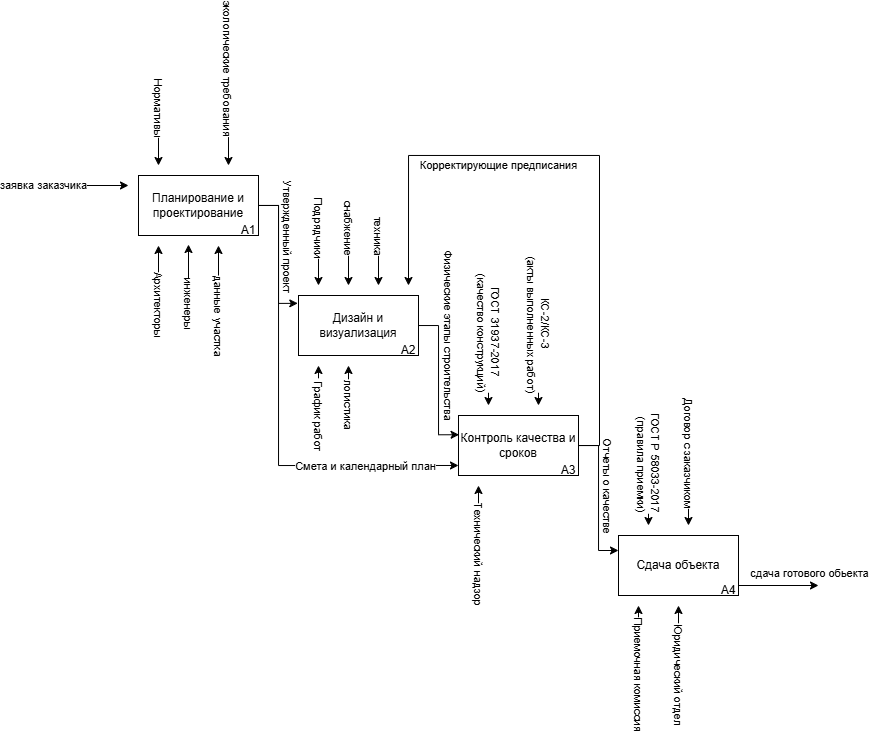

The diagram above was exported from draw.io. Its source (the exported page's mxGraphModel, read from the mxfile embedded in the PNG):
<mxGraphModel dx="1397" dy="797" grid="1" gridSize="10" guides="1" tooltips="1" connect="1" arrows="1" fold="1" page="1" pageScale="1" pageWidth="827" pageHeight="1169" math="0" shadow="0">
  <root>
    <mxCell id="0" />
    <mxCell id="1" parent="0" />
    <mxCell id="pv4b56lPpnPDwdpj_agd-19" style="edgeStyle=orthogonalEdgeStyle;rounded=0;orthogonalLoop=1;jettySize=auto;html=1;entryX=-0.006;entryY=0.131;entryDx=0;entryDy=0;entryPerimeter=0;" parent="1" source="pv4b56lPpnPDwdpj_agd-1" target="pv4b56lPpnPDwdpj_agd-2" edge="1">
      <mxGeometry relative="1" as="geometry" />
    </mxCell>
    <mxCell id="pv4b56lPpnPDwdpj_agd-20" value="Утвержденный проект" style="edgeLabel;html=1;align=center;verticalAlign=middle;resizable=0;points=[];rotation=90;" parent="pv4b56lPpnPDwdpj_agd-19" vertex="1" connectable="0">
      <mxGeometry x="-0.0792" y="-1" relative="1" as="geometry">
        <mxPoint x="11" y="-13" as="offset" />
      </mxGeometry>
    </mxCell>
    <mxCell id="pv4b56lPpnPDwdpj_agd-1" value="Планирование и проектирование" style="rounded=0;whiteSpace=wrap;html=1;" parent="1" vertex="1">
      <mxGeometry x="240" y="300" width="120" height="60" as="geometry" />
    </mxCell>
    <mxCell id="pv4b56lPpnPDwdpj_agd-2" value="Дизайн и визуализация" style="rounded=0;whiteSpace=wrap;html=1;" parent="1" vertex="1">
      <mxGeometry x="400" y="420" width="120" height="60" as="geometry" />
    </mxCell>
    <mxCell id="pv4b56lPpnPDwdpj_agd-47" style="edgeStyle=orthogonalEdgeStyle;rounded=0;orthogonalLoop=1;jettySize=auto;html=1;" parent="1" source="pv4b56lPpnPDwdpj_agd-3" edge="1">
      <mxGeometry relative="1" as="geometry">
        <mxPoint x="510" y="410" as="targetPoint" />
        <Array as="points">
          <mxPoint x="701" y="570" />
          <mxPoint x="701" y="280" />
          <mxPoint x="510" y="280" />
        </Array>
      </mxGeometry>
    </mxCell>
    <mxCell id="pv4b56lPpnPDwdpj_agd-48" value="Корректирующие предписания" style="edgeLabel;html=1;align=center;verticalAlign=middle;resizable=0;points=[];rotation=0;" parent="pv4b56lPpnPDwdpj_agd-47" vertex="1" connectable="0">
      <mxGeometry x="0.8449" y="1" relative="1" as="geometry">
        <mxPoint x="89" y="-71" as="offset" />
      </mxGeometry>
    </mxCell>
    <mxCell id="pv4b56lPpnPDwdpj_agd-50" style="edgeStyle=orthogonalEdgeStyle;rounded=0;orthogonalLoop=1;jettySize=auto;html=1;entryX=0;entryY=0.25;entryDx=0;entryDy=0;" parent="1" source="pv4b56lPpnPDwdpj_agd-3" target="pv4b56lPpnPDwdpj_agd-25" edge="1">
      <mxGeometry relative="1" as="geometry" />
    </mxCell>
    <mxCell id="pv4b56lPpnPDwdpj_agd-51" value="Отчеты о качестве" style="edgeLabel;html=1;align=center;verticalAlign=middle;resizable=0;points=[];rotation=90;" parent="pv4b56lPpnPDwdpj_agd-50" vertex="1" connectable="0">
      <mxGeometry x="-0.5839" relative="1" as="geometry">
        <mxPoint x="10" y="30" as="offset" />
      </mxGeometry>
    </mxCell>
    <mxCell id="pv4b56lPpnPDwdpj_agd-3" value="Контроль качества и сроков" style="rounded=0;whiteSpace=wrap;html=1;" parent="1" vertex="1">
      <mxGeometry x="560" y="540" width="120" height="60" as="geometry" />
    </mxCell>
    <mxCell id="pv4b56lPpnPDwdpj_agd-4" value="" style="endArrow=classic;html=1;rounded=0;" parent="1" edge="1">
      <mxGeometry width="50" height="50" relative="1" as="geometry">
        <mxPoint x="260" y="240" as="sourcePoint" />
        <mxPoint x="260" y="290" as="targetPoint" />
      </mxGeometry>
    </mxCell>
    <mxCell id="pv4b56lPpnPDwdpj_agd-7" value="Нормативы" style="edgeLabel;html=1;align=center;verticalAlign=middle;resizable=0;points=[];rotation=90;" parent="pv4b56lPpnPDwdpj_agd-4" vertex="1" connectable="0">
      <mxGeometry x="-0.9222" relative="1" as="geometry">
        <mxPoint y="-10" as="offset" />
      </mxGeometry>
    </mxCell>
    <mxCell id="pv4b56lPpnPDwdpj_agd-5" value="" style="endArrow=classic;html=1;rounded=0;" parent="1" edge="1">
      <mxGeometry width="50" height="50" relative="1" as="geometry">
        <mxPoint x="330" y="240" as="sourcePoint" />
        <mxPoint x="330" y="290" as="targetPoint" />
      </mxGeometry>
    </mxCell>
    <mxCell id="pv4b56lPpnPDwdpj_agd-6" value="экологические требования" style="edgeLabel;html=1;align=center;verticalAlign=middle;resizable=0;points=[];rotation=90;" parent="pv4b56lPpnPDwdpj_agd-5" vertex="1" connectable="0">
      <mxGeometry x="-0.5034" relative="1" as="geometry">
        <mxPoint y="-60" as="offset" />
      </mxGeometry>
    </mxCell>
    <mxCell id="pv4b56lPpnPDwdpj_agd-8" value="A1" style="text;html=1;align=center;verticalAlign=middle;whiteSpace=wrap;rounded=0;" parent="1" vertex="1">
      <mxGeometry x="340" y="350" width="20" height="10" as="geometry" />
    </mxCell>
    <mxCell id="pv4b56lPpnPDwdpj_agd-9" value="A2" style="text;html=1;align=center;verticalAlign=middle;whiteSpace=wrap;rounded=0;" parent="1" vertex="1">
      <mxGeometry x="500" y="470" width="20" height="10" as="geometry" />
    </mxCell>
    <mxCell id="pv4b56lPpnPDwdpj_agd-10" value="A3" style="text;html=1;align=center;verticalAlign=middle;whiteSpace=wrap;rounded=0;" parent="1" vertex="1">
      <mxGeometry x="660" y="590" width="20" height="10" as="geometry" />
    </mxCell>
    <mxCell id="pv4b56lPpnPDwdpj_agd-11" value="" style="endArrow=classic;html=1;rounded=0;" parent="1" edge="1">
      <mxGeometry width="50" height="50" relative="1" as="geometry">
        <mxPoint x="260" y="410" as="sourcePoint" />
        <mxPoint x="260" y="370" as="targetPoint" />
      </mxGeometry>
    </mxCell>
    <mxCell id="pv4b56lPpnPDwdpj_agd-12" value="Архитекторы" style="edgeLabel;html=1;align=center;verticalAlign=middle;resizable=0;points=[];rotation=90;" parent="pv4b56lPpnPDwdpj_agd-11" vertex="1" connectable="0">
      <mxGeometry x="-0.9222" relative="1" as="geometry">
        <mxPoint y="20" as="offset" />
      </mxGeometry>
    </mxCell>
    <mxCell id="pv4b56lPpnPDwdpj_agd-15" value="" style="endArrow=classic;html=1;rounded=0;" parent="1" edge="1">
      <mxGeometry width="50" height="50" relative="1" as="geometry">
        <mxPoint x="180" y="310" as="sourcePoint" />
        <mxPoint x="230" y="310" as="targetPoint" />
      </mxGeometry>
    </mxCell>
    <mxCell id="pv4b56lPpnPDwdpj_agd-17" value="заявка заказчика" style="edgeLabel;html=1;align=center;verticalAlign=middle;resizable=0;points=[];" parent="pv4b56lPpnPDwdpj_agd-15" vertex="1" connectable="0">
      <mxGeometry x="-0.4267" relative="1" as="geometry">
        <mxPoint x="-50" as="offset" />
      </mxGeometry>
    </mxCell>
    <mxCell id="pv4b56lPpnPDwdpj_agd-16" value="" style="endArrow=classic;html=1;rounded=0;" parent="1" edge="1">
      <mxGeometry width="50" height="50" relative="1" as="geometry">
        <mxPoint x="320" y="430" as="sourcePoint" />
        <mxPoint x="320" y="370" as="targetPoint" />
      </mxGeometry>
    </mxCell>
    <mxCell id="pv4b56lPpnPDwdpj_agd-18" value="данные участка" style="edgeLabel;html=1;align=center;verticalAlign=middle;resizable=0;points=[];rotation=90;" parent="pv4b56lPpnPDwdpj_agd-16" vertex="1" connectable="0">
      <mxGeometry x="-0.5689" y="-1" relative="1" as="geometry">
        <mxPoint x="-1" y="23" as="offset" />
      </mxGeometry>
    </mxCell>
    <mxCell id="pv4b56lPpnPDwdpj_agd-21" value="" style="endArrow=classic;html=1;rounded=0;" parent="1" edge="1">
      <mxGeometry width="50" height="50" relative="1" as="geometry">
        <mxPoint x="290" y="409" as="sourcePoint" />
        <mxPoint x="290" y="369" as="targetPoint" />
      </mxGeometry>
    </mxCell>
    <mxCell id="pv4b56lPpnPDwdpj_agd-22" value="инженеры" style="edgeLabel;html=1;align=center;verticalAlign=middle;resizable=0;points=[];rotation=90;" parent="pv4b56lPpnPDwdpj_agd-21" vertex="1" connectable="0">
      <mxGeometry x="-0.9222" relative="1" as="geometry">
        <mxPoint y="20" as="offset" />
      </mxGeometry>
    </mxCell>
    <mxCell id="pv4b56lPpnPDwdpj_agd-23" style="edgeStyle=orthogonalEdgeStyle;rounded=0;orthogonalLoop=1;jettySize=auto;html=1;entryX=0;entryY=0.833;entryDx=0;entryDy=0;entryPerimeter=0;" parent="1" source="pv4b56lPpnPDwdpj_agd-1" target="pv4b56lPpnPDwdpj_agd-3" edge="1">
      <mxGeometry relative="1" as="geometry">
        <Array as="points">
          <mxPoint x="380" y="330" />
          <mxPoint x="380" y="590" />
        </Array>
      </mxGeometry>
    </mxCell>
    <mxCell id="pv4b56lPpnPDwdpj_agd-24" value="Смета и календарный план" style="edgeLabel;html=1;align=center;verticalAlign=middle;resizable=0;points=[];" parent="pv4b56lPpnPDwdpj_agd-23" vertex="1" connectable="0">
      <mxGeometry x="0.5941" y="-1" relative="1" as="geometry">
        <mxPoint as="offset" />
      </mxGeometry>
    </mxCell>
    <mxCell id="pv4b56lPpnPDwdpj_agd-25" value="Сдача объекта" style="rounded=0;whiteSpace=wrap;html=1;" parent="1" vertex="1">
      <mxGeometry x="720" y="660" width="120" height="60" as="geometry" />
    </mxCell>
    <mxCell id="pv4b56lPpnPDwdpj_agd-26" value="A4" style="text;html=1;align=center;verticalAlign=middle;whiteSpace=wrap;rounded=0;" parent="1" vertex="1">
      <mxGeometry x="820" y="710" width="20" height="10" as="geometry" />
    </mxCell>
    <mxCell id="pv4b56lPpnPDwdpj_agd-27" value="" style="endArrow=classic;html=1;rounded=0;" parent="1" edge="1">
      <mxGeometry width="50" height="50" relative="1" as="geometry">
        <mxPoint x="420" y="530" as="sourcePoint" />
        <mxPoint x="420" y="490" as="targetPoint" />
      </mxGeometry>
    </mxCell>
    <mxCell id="pv4b56lPpnPDwdpj_agd-28" value="&amp;nbsp;График работ" style="edgeLabel;html=1;align=center;verticalAlign=middle;resizable=0;points=[];rotation=90;" parent="pv4b56lPpnPDwdpj_agd-27" vertex="1" connectable="0">
      <mxGeometry x="-0.9222" relative="1" as="geometry">
        <mxPoint y="10" as="offset" />
      </mxGeometry>
    </mxCell>
    <mxCell id="pv4b56lPpnPDwdpj_agd-29" value="" style="endArrow=classic;html=1;rounded=0;" parent="1" edge="1">
      <mxGeometry width="50" height="50" relative="1" as="geometry">
        <mxPoint x="450" y="530" as="sourcePoint" />
        <mxPoint x="450" y="490" as="targetPoint" />
      </mxGeometry>
    </mxCell>
    <mxCell id="pv4b56lPpnPDwdpj_agd-30" value="логистика" style="edgeLabel;html=1;align=center;verticalAlign=middle;resizable=0;points=[];rotation=90;" parent="pv4b56lPpnPDwdpj_agd-29" vertex="1" connectable="0">
      <mxGeometry x="-0.9222" relative="1" as="geometry">
        <mxPoint as="offset" />
      </mxGeometry>
    </mxCell>
    <mxCell id="pv4b56lPpnPDwdpj_agd-31" value="" style="endArrow=classic;html=1;rounded=0;" parent="1" edge="1">
      <mxGeometry width="50" height="50" relative="1" as="geometry">
        <mxPoint x="420" y="360" as="sourcePoint" />
        <mxPoint x="420" y="410" as="targetPoint" />
      </mxGeometry>
    </mxCell>
    <mxCell id="pv4b56lPpnPDwdpj_agd-32" value="Подрядчики" style="edgeLabel;html=1;align=center;verticalAlign=middle;resizable=0;points=[];rotation=90;" parent="pv4b56lPpnPDwdpj_agd-31" vertex="1" connectable="0">
      <mxGeometry x="-0.9222" relative="1" as="geometry">
        <mxPoint y="-10" as="offset" />
      </mxGeometry>
    </mxCell>
    <mxCell id="pv4b56lPpnPDwdpj_agd-33" value="" style="endArrow=classic;html=1;rounded=0;" parent="1" edge="1">
      <mxGeometry width="50" height="50" relative="1" as="geometry">
        <mxPoint x="450" y="360" as="sourcePoint" />
        <mxPoint x="450" y="410" as="targetPoint" />
      </mxGeometry>
    </mxCell>
    <mxCell id="pv4b56lPpnPDwdpj_agd-34" value="снабжение" style="edgeLabel;html=1;align=center;verticalAlign=middle;resizable=0;points=[];rotation=90;" parent="pv4b56lPpnPDwdpj_agd-33" vertex="1" connectable="0">
      <mxGeometry x="-0.9222" relative="1" as="geometry">
        <mxPoint y="-10" as="offset" />
      </mxGeometry>
    </mxCell>
    <mxCell id="pv4b56lPpnPDwdpj_agd-35" value="" style="endArrow=classic;html=1;rounded=0;" parent="1" edge="1">
      <mxGeometry width="50" height="50" relative="1" as="geometry">
        <mxPoint x="480" y="360" as="sourcePoint" />
        <mxPoint x="480" y="410" as="targetPoint" />
      </mxGeometry>
    </mxCell>
    <mxCell id="pv4b56lPpnPDwdpj_agd-36" value="техника" style="edgeLabel;html=1;align=center;verticalAlign=middle;resizable=0;points=[];rotation=90;" parent="pv4b56lPpnPDwdpj_agd-35" vertex="1" connectable="0">
      <mxGeometry x="-0.9222" relative="1" as="geometry">
        <mxPoint y="-2" as="offset" />
      </mxGeometry>
    </mxCell>
    <mxCell id="pv4b56lPpnPDwdpj_agd-37" style="edgeStyle=orthogonalEdgeStyle;rounded=0;orthogonalLoop=1;jettySize=auto;html=1;entryX=0.005;entryY=0.321;entryDx=0;entryDy=0;entryPerimeter=0;" parent="1" source="pv4b56lPpnPDwdpj_agd-2" target="pv4b56lPpnPDwdpj_agd-3" edge="1">
      <mxGeometry relative="1" as="geometry" />
    </mxCell>
    <mxCell id="pv4b56lPpnPDwdpj_agd-38" value="Физические этапы строительства" style="edgeLabel;html=1;align=center;verticalAlign=middle;resizable=0;points=[];rotation=90;" parent="pv4b56lPpnPDwdpj_agd-37" vertex="1" connectable="0">
      <mxGeometry x="-0.1918" y="2" relative="1" as="geometry">
        <mxPoint x="8" y="-31" as="offset" />
      </mxGeometry>
    </mxCell>
    <mxCell id="pv4b56lPpnPDwdpj_agd-39" value="" style="endArrow=classic;html=1;rounded=0;" parent="1" edge="1">
      <mxGeometry width="50" height="50" relative="1" as="geometry">
        <mxPoint x="590" y="480" as="sourcePoint" />
        <mxPoint x="590" y="530" as="targetPoint" />
      </mxGeometry>
    </mxCell>
    <mxCell id="pv4b56lPpnPDwdpj_agd-40" value="ГОСТ 31937-2017&amp;nbsp;&lt;div&gt;(качество конструкций)&lt;/div&gt;" style="edgeLabel;html=1;align=center;verticalAlign=middle;resizable=0;points=[];rotation=90;" parent="pv4b56lPpnPDwdpj_agd-39" vertex="1" connectable="0">
      <mxGeometry x="-0.9222" relative="1" as="geometry">
        <mxPoint y="-25" as="offset" />
      </mxGeometry>
    </mxCell>
    <mxCell id="pv4b56lPpnPDwdpj_agd-41" value="" style="endArrow=classic;html=1;rounded=0;" parent="1" edge="1">
      <mxGeometry width="50" height="50" relative="1" as="geometry">
        <mxPoint x="640" y="480" as="sourcePoint" />
        <mxPoint x="640" y="530" as="targetPoint" />
      </mxGeometry>
    </mxCell>
    <mxCell id="pv4b56lPpnPDwdpj_agd-42" value="КС-2/КС-3&lt;div&gt;&amp;nbsp;(акты выполненных работ)&lt;/div&gt;" style="edgeLabel;html=1;align=center;verticalAlign=middle;resizable=0;points=[];rotation=90;" parent="pv4b56lPpnPDwdpj_agd-41" vertex="1" connectable="0">
      <mxGeometry x="-0.9222" relative="1" as="geometry">
        <mxPoint y="-35" as="offset" />
      </mxGeometry>
    </mxCell>
    <mxCell id="pv4b56lPpnPDwdpj_agd-43" value="" style="endArrow=classic;html=1;rounded=0;" parent="1" edge="1">
      <mxGeometry width="50" height="50" relative="1" as="geometry">
        <mxPoint x="580" y="650" as="sourcePoint" />
        <mxPoint x="580" y="610" as="targetPoint" />
      </mxGeometry>
    </mxCell>
    <mxCell id="pv4b56lPpnPDwdpj_agd-44" value="Технический надзор" style="edgeLabel;html=1;align=center;verticalAlign=middle;resizable=0;points=[];rotation=90;" parent="pv4b56lPpnPDwdpj_agd-43" vertex="1" connectable="0">
      <mxGeometry x="-0.9222" relative="1" as="geometry">
        <mxPoint y="30" as="offset" />
      </mxGeometry>
    </mxCell>
    <mxCell id="pv4b56lPpnPDwdpj_agd-54" value="" style="endArrow=classic;html=1;rounded=0;" parent="1" edge="1">
      <mxGeometry width="50" height="50" relative="1" as="geometry">
        <mxPoint x="750" y="600" as="sourcePoint" />
        <mxPoint x="750" y="650" as="targetPoint" />
      </mxGeometry>
    </mxCell>
    <mxCell id="pv4b56lPpnPDwdpj_agd-55" value="ГОСТ Р 58033-2017&lt;div&gt;&amp;nbsp;(правила приемки)&lt;/div&gt;" style="edgeLabel;html=1;align=center;verticalAlign=middle;resizable=0;points=[];rotation=90;" parent="pv4b56lPpnPDwdpj_agd-54" vertex="1" connectable="0">
      <mxGeometry x="-0.9222" relative="1" as="geometry">
        <mxPoint y="-15" as="offset" />
      </mxGeometry>
    </mxCell>
    <mxCell id="pv4b56lPpnPDwdpj_agd-56" value="" style="endArrow=classic;html=1;rounded=0;" parent="1" edge="1">
      <mxGeometry width="50" height="50" relative="1" as="geometry">
        <mxPoint x="790" y="600" as="sourcePoint" />
        <mxPoint x="790" y="650" as="targetPoint" />
      </mxGeometry>
    </mxCell>
    <mxCell id="pv4b56lPpnPDwdpj_agd-57" value="Договор с заказчиком" style="edgeLabel;html=1;align=center;verticalAlign=middle;resizable=0;points=[];rotation=90;" parent="pv4b56lPpnPDwdpj_agd-56" vertex="1" connectable="0">
      <mxGeometry x="-0.9222" relative="1" as="geometry">
        <mxPoint y="-25" as="offset" />
      </mxGeometry>
    </mxCell>
    <mxCell id="pv4b56lPpnPDwdpj_agd-58" value="" style="endArrow=classic;html=1;rounded=0;" parent="1" edge="1">
      <mxGeometry width="50" height="50" relative="1" as="geometry">
        <mxPoint x="740" y="770" as="sourcePoint" />
        <mxPoint x="740" y="730" as="targetPoint" />
      </mxGeometry>
    </mxCell>
    <mxCell id="pv4b56lPpnPDwdpj_agd-59" value="Приемочная комиссия" style="edgeLabel;html=1;align=center;verticalAlign=middle;resizable=0;points=[];rotation=90;" parent="pv4b56lPpnPDwdpj_agd-58" vertex="1" connectable="0">
      <mxGeometry x="-0.9222" relative="1" as="geometry">
        <mxPoint y="30" as="offset" />
      </mxGeometry>
    </mxCell>
    <mxCell id="pv4b56lPpnPDwdpj_agd-60" value="" style="endArrow=classic;html=1;rounded=0;" parent="1" edge="1">
      <mxGeometry width="50" height="50" relative="1" as="geometry">
        <mxPoint x="780" y="770" as="sourcePoint" />
        <mxPoint x="780" y="730" as="targetPoint" />
      </mxGeometry>
    </mxCell>
    <mxCell id="pv4b56lPpnPDwdpj_agd-61" value="Юридический отдел" style="edgeLabel;html=1;align=center;verticalAlign=middle;resizable=0;points=[];rotation=90;" parent="pv4b56lPpnPDwdpj_agd-60" vertex="1" connectable="0">
      <mxGeometry x="-0.9222" relative="1" as="geometry">
        <mxPoint y="30" as="offset" />
      </mxGeometry>
    </mxCell>
    <mxCell id="pv4b56lPpnPDwdpj_agd-63" value="" style="endArrow=classic;html=1;rounded=0;" parent="1" edge="1">
      <mxGeometry width="50" height="50" relative="1" as="geometry">
        <mxPoint x="840" y="710" as="sourcePoint" />
        <mxPoint x="920" y="710" as="targetPoint" />
      </mxGeometry>
    </mxCell>
    <mxCell id="pv4b56lPpnPDwdpj_agd-65" value="сдача готового обьекта" style="edgeLabel;html=1;align=center;verticalAlign=middle;resizable=0;points=[];" parent="pv4b56lPpnPDwdpj_agd-63" vertex="1" connectable="0">
      <mxGeometry x="-0.1265" y="2" relative="1" as="geometry">
        <mxPoint x="35" y="-10" as="offset" />
      </mxGeometry>
    </mxCell>
  </root>
</mxGraphModel>